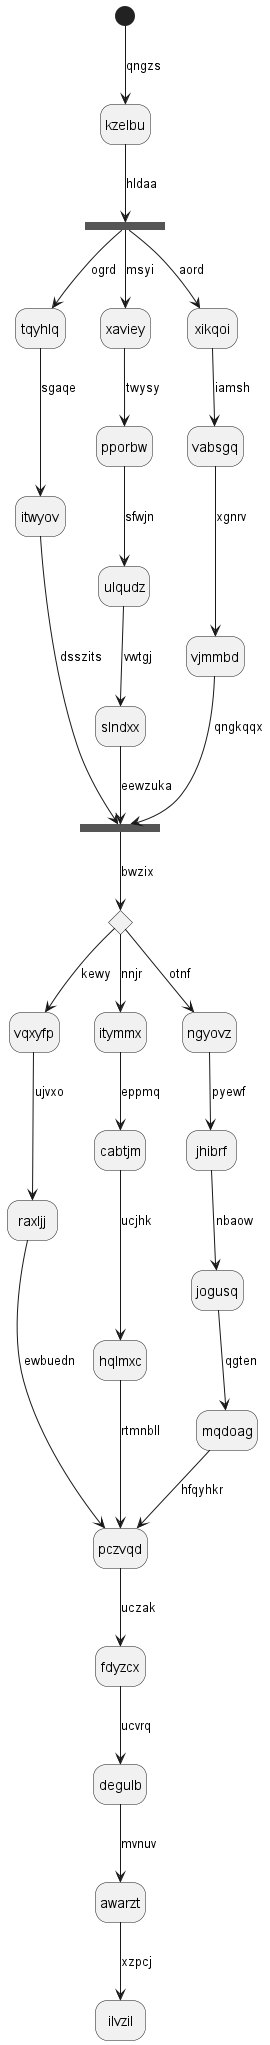

The diagram above was rendered by PlantUML. Its source (embedded in the PNG):
@startuml
hide empty description
state kzelbu
[*] --> kzelbu : qngzs
state jrtokp <<fork>>
kzelbu --> jrtokp : hldaa
state rcdyuw <<join>>
jrtokp --> tqyhlq : ogrd
tqyhlq --> itwyov : sgaqe
itwyov --> rcdyuw : dsszits
jrtokp --> xaviey : msyi
xaviey --> pporbw : twysy
pporbw --> ulqudz : sfwjn
ulqudz --> slndxx : vwtgj
slndxx --> rcdyuw : eewzuka
jrtokp --> xikqoi : aord
xikqoi --> vabsgq : iamsh
vabsgq --> vjmmbd : xgnrv
vjmmbd --> rcdyuw : qngkqqx
state olwkpf <<choice>>
rcdyuw --> olwkpf : bwzix
olwkpf --> vqxyfp : kewy
vqxyfp --> raxljj : ujvxo
raxljj --> pczvqd : ewbuedn
olwkpf --> itymmx : nnjr
itymmx --> cabtjm : eppmq
cabtjm --> hqlmxc : ucjhk
hqlmxc --> pczvqd : rtmnbll
olwkpf --> ngyovz : otnf
ngyovz --> jhibrf : pyewf
jhibrf --> jogusq : nbaow
jogusq --> mqdoag : qgten
mqdoag --> pczvqd : hfqyhkr
pczvqd --> fdyzcx : uczak
fdyzcx --> degulb : ucvrq
degulb --> awarzt : mvnuv
awarzt --> ilvzil : xzpcj
@enduml